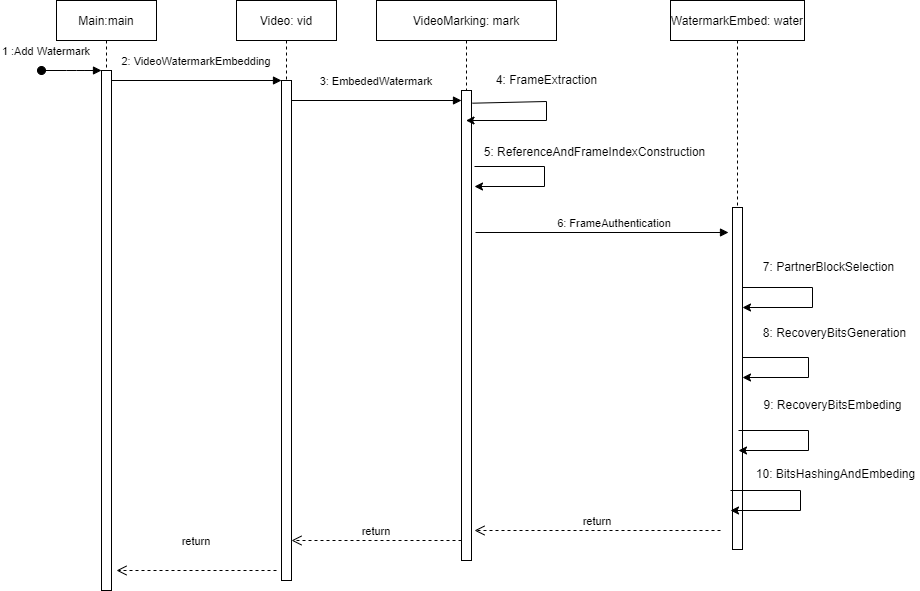

The diagram above was exported from draw.io. Its source (the exported page's mxGraphModel, read from the mxfile embedded in the PNG):
<mxGraphModel dx="1506" dy="737" grid="0" gridSize="10" guides="1" tooltips="1" connect="1" arrows="1" fold="1" page="1" pageScale="1" pageWidth="850" pageHeight="1100" math="0" shadow="0">
  <root>
    <mxCell id="0" />
    <mxCell id="1" parent="0" />
    <mxCell id="3nuBFxr9cyL0pnOWT2aG-1" value="Main:main" style="shape=umlLifeline;perimeter=lifelinePerimeter;container=1;collapsible=0;recursiveResize=0;rounded=0;shadow=0;strokeWidth=1;" parent="1" vertex="1">
      <mxGeometry x="120" y="80" width="100" height="590" as="geometry" />
    </mxCell>
    <mxCell id="3nuBFxr9cyL0pnOWT2aG-2" value="" style="points=[];perimeter=orthogonalPerimeter;rounded=0;shadow=0;strokeWidth=1;" parent="3nuBFxr9cyL0pnOWT2aG-1" vertex="1">
      <mxGeometry x="45" y="70" width="10" height="520" as="geometry" />
    </mxCell>
    <mxCell id="3nuBFxr9cyL0pnOWT2aG-3" value="1 :Add Watermark" style="verticalAlign=bottom;startArrow=oval;endArrow=block;startSize=8;shadow=0;strokeWidth=1;" parent="3nuBFxr9cyL0pnOWT2aG-1" target="3nuBFxr9cyL0pnOWT2aG-2" edge="1">
      <mxGeometry x="-0.8333" y="10" relative="1" as="geometry">
        <mxPoint x="-15" y="70" as="sourcePoint" />
        <Array as="points">
          <mxPoint x="20" y="70" />
        </Array>
        <mxPoint as="offset" />
      </mxGeometry>
    </mxCell>
    <mxCell id="3nuBFxr9cyL0pnOWT2aG-5" value="Video: vid" style="shape=umlLifeline;perimeter=lifelinePerimeter;container=1;collapsible=0;recursiveResize=0;rounded=0;shadow=0;strokeWidth=1;" parent="1" vertex="1">
      <mxGeometry x="300" y="80" width="100" height="580" as="geometry" />
    </mxCell>
    <mxCell id="3nuBFxr9cyL0pnOWT2aG-6" value="" style="points=[];perimeter=orthogonalPerimeter;rounded=0;shadow=0;strokeWidth=1;" parent="3nuBFxr9cyL0pnOWT2aG-5" vertex="1">
      <mxGeometry x="45" y="80" width="10" height="500" as="geometry" />
    </mxCell>
    <mxCell id="3nuBFxr9cyL0pnOWT2aG-7" value="return" style="verticalAlign=bottom;endArrow=open;dashed=1;endSize=8;shadow=0;strokeWidth=1;" parent="1" edge="1">
      <mxGeometry y="-20" relative="1" as="geometry">
        <mxPoint x="180" y="650" as="targetPoint" />
        <mxPoint x="340" y="650" as="sourcePoint" />
        <Array as="points" />
        <mxPoint as="offset" />
      </mxGeometry>
    </mxCell>
    <mxCell id="3nuBFxr9cyL0pnOWT2aG-8" value="2: VideoWatermarkEmbedding" style="verticalAlign=bottom;endArrow=block;entryX=0;entryY=0;shadow=0;strokeWidth=1;" parent="1" source="3nuBFxr9cyL0pnOWT2aG-2" target="3nuBFxr9cyL0pnOWT2aG-6" edge="1">
      <mxGeometry y="10" relative="1" as="geometry">
        <mxPoint x="275" y="160" as="sourcePoint" />
        <mxPoint as="offset" />
      </mxGeometry>
    </mxCell>
    <mxCell id="BfraSp4nK2YaN8q6CQ0I-1" value="VideoMarking: mark" style="shape=umlLifeline;perimeter=lifelinePerimeter;container=1;collapsible=0;recursiveResize=0;rounded=0;shadow=0;strokeWidth=1;" vertex="1" parent="1">
      <mxGeometry x="440" y="80" width="180" height="560" as="geometry" />
    </mxCell>
    <mxCell id="BfraSp4nK2YaN8q6CQ0I-2" value="" style="points=[];perimeter=orthogonalPerimeter;rounded=0;shadow=0;strokeWidth=1;" vertex="1" parent="BfraSp4nK2YaN8q6CQ0I-1">
      <mxGeometry x="85" y="90" width="10" height="470" as="geometry" />
    </mxCell>
    <mxCell id="BfraSp4nK2YaN8q6CQ0I-8" value="3: EmbededWatermark" style="verticalAlign=bottom;endArrow=block;entryX=0;entryY=0;shadow=0;strokeWidth=1;" edge="1" parent="BfraSp4nK2YaN8q6CQ0I-1">
      <mxGeometry y="10" relative="1" as="geometry">
        <mxPoint x="-85" y="100.00000000000011" as="sourcePoint" />
        <mxPoint x="85" y="100.00000000000011" as="targetPoint" />
        <mxPoint as="offset" />
      </mxGeometry>
    </mxCell>
    <mxCell id="BfraSp4nK2YaN8q6CQ0I-35" value="" style="endArrow=classic;html=1;rounded=0;exitX=1.1;exitY=0.027;exitDx=0;exitDy=0;exitPerimeter=0;" edge="1" parent="BfraSp4nK2YaN8q6CQ0I-1" source="BfraSp4nK2YaN8q6CQ0I-2" target="BfraSp4nK2YaN8q6CQ0I-1">
      <mxGeometry width="50" height="50" relative="1" as="geometry">
        <mxPoint x="950" y="240" as="sourcePoint" />
        <mxPoint x="570" y="210" as="targetPoint" />
        <Array as="points">
          <mxPoint x="170" y="101" />
          <mxPoint x="170" y="120" />
        </Array>
      </mxGeometry>
    </mxCell>
    <mxCell id="BfraSp4nK2YaN8q6CQ0I-37" value="return" style="verticalAlign=bottom;endArrow=open;dashed=1;endSize=8;exitX=0;exitY=0.95;shadow=0;strokeWidth=1;" edge="1" parent="BfraSp4nK2YaN8q6CQ0I-1">
      <mxGeometry relative="1" as="geometry">
        <mxPoint x="-85" y="539.9999999999986" as="targetPoint" />
        <mxPoint x="85" y="539.9999999999986" as="sourcePoint" />
      </mxGeometry>
    </mxCell>
    <mxCell id="BfraSp4nK2YaN8q6CQ0I-23" value="" style="endArrow=classic;html=1;rounded=0;" edge="1" parent="BfraSp4nK2YaN8q6CQ0I-1">
      <mxGeometry width="50" height="50" relative="1" as="geometry">
        <mxPoint x="98" y="166" as="sourcePoint" />
        <mxPoint x="98" y="186" as="targetPoint" />
        <Array as="points">
          <mxPoint x="168" y="166" />
          <mxPoint x="168" y="186" />
        </Array>
      </mxGeometry>
    </mxCell>
    <mxCell id="BfraSp4nK2YaN8q6CQ0I-3" value="WatermarkEmbed: water" style="shape=umlLifeline;perimeter=lifelinePerimeter;container=1;collapsible=0;recursiveResize=0;rounded=0;shadow=0;strokeWidth=1;" vertex="1" parent="1">
      <mxGeometry x="734" y="80" width="134" height="549" as="geometry" />
    </mxCell>
    <mxCell id="BfraSp4nK2YaN8q6CQ0I-4" value="" style="points=[];perimeter=orthogonalPerimeter;rounded=0;shadow=0;strokeWidth=1;" vertex="1" parent="BfraSp4nK2YaN8q6CQ0I-3">
      <mxGeometry x="62" y="207" width="10" height="342" as="geometry" />
    </mxCell>
    <mxCell id="BfraSp4nK2YaN8q6CQ0I-26" value="" style="endArrow=classic;html=1;rounded=0;" edge="1" parent="BfraSp4nK2YaN8q6CQ0I-3">
      <mxGeometry width="50" height="50" relative="1" as="geometry">
        <mxPoint x="60" y="490" as="sourcePoint" />
        <mxPoint x="60" y="510" as="targetPoint" />
        <Array as="points">
          <mxPoint x="130" y="490" />
          <mxPoint x="130" y="510" />
        </Array>
      </mxGeometry>
    </mxCell>
    <mxCell id="BfraSp4nK2YaN8q6CQ0I-36" value="return" style="verticalAlign=bottom;endArrow=open;dashed=1;endSize=8;exitX=0;exitY=0.95;shadow=0;strokeWidth=1;" edge="1" parent="BfraSp4nK2YaN8q6CQ0I-3">
      <mxGeometry relative="1" as="geometry">
        <mxPoint x="-196" y="530" as="targetPoint" />
        <mxPoint x="50" y="529.9999999999986" as="sourcePoint" />
      </mxGeometry>
    </mxCell>
    <mxCell id="BfraSp4nK2YaN8q6CQ0I-32" value="" style="endArrow=classic;html=1;rounded=0;" edge="1" parent="BfraSp4nK2YaN8q6CQ0I-3">
      <mxGeometry width="50" height="50" relative="1" as="geometry">
        <mxPoint x="68" y="430" as="sourcePoint" />
        <mxPoint x="68" y="450" as="targetPoint" />
        <Array as="points">
          <mxPoint x="138" y="430" />
          <mxPoint x="138" y="450" />
        </Array>
      </mxGeometry>
    </mxCell>
    <mxCell id="BfraSp4nK2YaN8q6CQ0I-29" value="" style="endArrow=classic;html=1;rounded=0;" edge="1" parent="BfraSp4nK2YaN8q6CQ0I-3">
      <mxGeometry width="50" height="50" relative="1" as="geometry">
        <mxPoint x="72" y="357" as="sourcePoint" />
        <mxPoint x="72" y="377" as="targetPoint" />
        <Array as="points">
          <mxPoint x="138" y="357" />
          <mxPoint x="138" y="377" />
        </Array>
      </mxGeometry>
    </mxCell>
    <mxCell id="BfraSp4nK2YaN8q6CQ0I-14" value="6: FrameAuthentication" style="verticalAlign=bottom;endArrow=block;shadow=0;strokeWidth=1;" edge="1" parent="BfraSp4nK2YaN8q6CQ0I-3">
      <mxGeometry x="0.0983" relative="1" as="geometry">
        <mxPoint x="-195" y="232.0000000000001" as="sourcePoint" />
        <mxPoint x="58" y="232" as="targetPoint" />
        <mxPoint as="offset" />
      </mxGeometry>
    </mxCell>
    <mxCell id="BfraSp4nK2YaN8q6CQ0I-45" value="5:&amp;nbsp;ReferenceAndFrameIndexConstruction" style="text;html=1;align=center;verticalAlign=middle;resizable=0;points=[];autosize=1;strokeColor=none;fillColor=none;" vertex="1" parent="BfraSp4nK2YaN8q6CQ0I-3">
      <mxGeometry x="-192" y="143" width="231" height="18" as="geometry" />
    </mxCell>
    <mxCell id="BfraSp4nK2YaN8q6CQ0I-12" value="4: FrameExtraction" style="text;html=1;align=center;verticalAlign=middle;resizable=0;points=[];autosize=1;strokeColor=none;fillColor=none;" vertex="1" parent="1">
      <mxGeometry x="550" y="150" width="120" height="20" as="geometry" />
    </mxCell>
    <mxCell id="BfraSp4nK2YaN8q6CQ0I-38" value="7: PartnerBlockSelection" style="text;html=1;align=center;verticalAlign=middle;resizable=0;points=[];autosize=1;strokeColor=none;fillColor=none;" vertex="1" parent="1">
      <mxGeometry x="821.5" y="338" width="141" height="18" as="geometry" />
    </mxCell>
    <mxCell id="BfraSp4nK2YaN8q6CQ0I-40" value="8: RecoveryBitsGeneration" style="text;html=1;align=center;verticalAlign=middle;resizable=0;points=[];autosize=1;strokeColor=none;fillColor=none;" vertex="1" parent="1">
      <mxGeometry x="821.5" y="404" width="153" height="18" as="geometry" />
    </mxCell>
    <mxCell id="BfraSp4nK2YaN8q6CQ0I-42" value="9:&amp;nbsp;RecoveryBitsEmbeding" style="text;html=1;align=center;verticalAlign=middle;resizable=0;points=[];autosize=1;strokeColor=none;fillColor=none;" vertex="1" parent="1">
      <mxGeometry x="822" y="476" width="148" height="18" as="geometry" />
    </mxCell>
    <mxCell id="BfraSp4nK2YaN8q6CQ0I-44" value="10:&amp;nbsp;BitsHashingAndEmbeding" style="text;html=1;align=center;verticalAlign=middle;resizable=0;points=[];autosize=1;strokeColor=none;fillColor=none;" vertex="1" parent="1">
      <mxGeometry x="814.5" y="545" width="169" height="18" as="geometry" />
    </mxCell>
    <mxCell id="BfraSp4nK2YaN8q6CQ0I-27" value="" style="endArrow=classic;html=1;rounded=0;" edge="1" parent="1">
      <mxGeometry width="50" height="50" relative="1" as="geometry">
        <mxPoint x="806" y="367" as="sourcePoint" />
        <mxPoint x="806" y="387" as="targetPoint" />
        <Array as="points">
          <mxPoint x="876" y="367" />
          <mxPoint x="876" y="387" />
        </Array>
      </mxGeometry>
    </mxCell>
  </root>
</mxGraphModel>